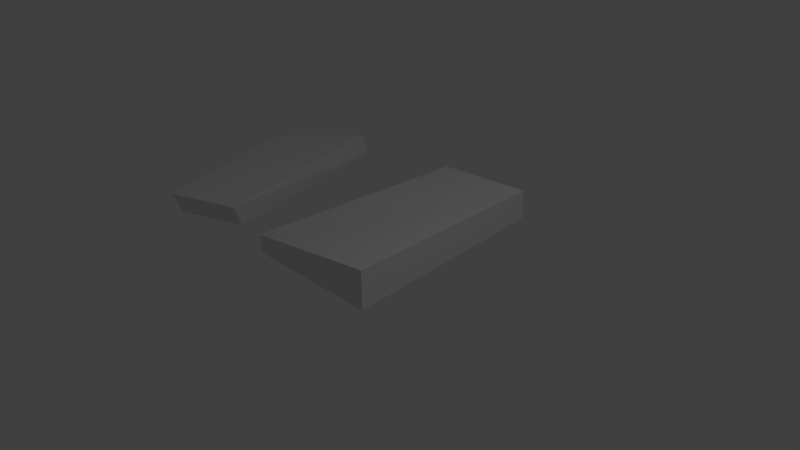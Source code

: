 # Source: roadRock2.blend  (saved by Blender 2.75.0; exported with 4.5.12 LTS)
import bpy
from mathutils import Matrix  # noqa: F401  (used for matrix-valued properties, if any)

bpy.ops.wm.read_factory_settings(use_empty=True)
scene = bpy.context.scene
scene.name = 'Scene'

# ---- collections
col_collection_1 = bpy.data.collections.new('Collection 1'); scene.collection.children.link(col_collection_1)

# ---- materials (node trees are filled in below, after node groups)
mat_material = bpy.data.materials.new('Material')
mat_material.alpha_threshold = 0.0
mat_material.use_transparent_shadow = False
mat_material.roughness = 0.5
mat_material.line_color = (0.0, 0.0, 0.0, 1.0)

# ---- material node trees

# ---- world
world_world = bpy.data.worlds.new('World'); scene.world = world_world
world_world.color = (0.05088, 0.05088, 0.05088)
world_world.use_sun_shadow = False
world_world.sun_shadow_jitter_overblur = 0.0
world_world.cycles.sampling_method = 'MANUAL'
world_world.cycles.sample_map_resolution = 256

# ---- cameras
cam_camera = bpy.data.cameras.new('Camera')
cam_camera.clip_end = 100.0
cam_camera.lens = 35.0
cam_camera.sensor_width = 32.0
cam_camera.sensor_height = 18.0
cam_camera.ortho_scale = 7.314
cam_camera.dof.focus_distance = 0.0
cam_camera.dof.aperture_fstop = 128.0

# ---- lights
light_lamp = bpy.data.lights.new('Lamp', 'POINT')
light_lamp.transmission_factor = 0.0
light_lamp.cutoff_distance = 30.0
light_lamp.energy = 100.0
light_lamp.shadow_buffer_clip_start = 1.001
light_lamp.shadow_soft_size = 0.1
light_lamp.shadow_maximum_resolution = 0.006
light_lamp.use_absolute_resolution = True
light_lamp.cycles.use_multiple_importance_sampling = False

# ---- meshes
me_cube = bpy.data.meshes.new('Cube')
me_cube.from_pydata([(0.623, 2.221, -0.03357), (0.8879, -0.9681, -0.03357), (-1.112, -0.9681, -0.03357), (-0.8471, 2.221, -0.03357), (0.623, 2.221, 0.3907), (0.8879, -0.9681, 0.4971), (-1.112, -0.9681, 0.2242), (-0.8471, 2.221, 0.3159), (-1.94, -0.7002, -0.03357), (-2.751, 2.332, -0.03357), (-1.794, -0.9074, 0.3575), (-2.751, 2.194, 0.3159), (-2.923, -1.055, -0.03357), (-3.795, 1.262, -0.04049), (-2.777, -1.262, 0.3575), (-3.723, 1.198, 0.3228)], [], [(0, 1, 2, 3), (4, 7, 6, 5), (0, 4, 5, 1), (1, 5, 6, 2), (9, 11, 10, 8), (4, 0, 3, 7), (11, 9, 13, 15), (3, 2, 6, 7), (12, 14, 15, 13), (9, 8, 12, 13), (10, 11, 15, 14), (8, 10, 14, 12)])
me_cube.materials.append(mat_material)
me_cube.use_remesh_preserve_volume = False
me_cube.use_remesh_preserve_attributes = False
me_cube.use_mirror_vertex_groups = False
me_cube.update()

# ---- objects
ob_roadrock2 = bpy.data.objects.new('roadRock2', me_cube)
ob_lamp = bpy.data.objects.new('Lamp', light_lamp)
ob_camera = bpy.data.objects.new('Camera', cam_camera)

# ---- transforms, parenting, visibility, modifiers, constraints
ob_roadrock2.location = (0.0, 0.0, 0.0)
ob_roadrock2.lock_rotations_4d = False
ob_roadrock2.empty_display_type = 'ARROWS'
ob_roadrock2.lineart.crease_threshold = 0.0
ob_lamp.location = (4.076, 1.005, 5.904)
ob_lamp.rotation_euler = (0.6503, 0.05522, 1.866)
ob_lamp.lock_rotations_4d = False
ob_lamp.empty_display_type = 'ARROWS'
ob_lamp.color = (0.0, 0.0, 0.0, 0.0)
ob_lamp.lineart.crease_threshold = 0.0
ob_camera.location = (7.481, -6.508, 5.344)
ob_camera.rotation_euler = (1.109, 0.01082, 0.8149)
ob_camera.lock_rotations_4d = False
ob_camera.empty_display_type = 'ARROWS'
ob_camera.color = (0.0, 0.0, 0.0, 0.0)
ob_camera.display_type = 'WIRE'
ob_camera.lineart.crease_threshold = 0.0

# ---- collection membership
col_collection_1.objects.link(ob_roadrock2)
col_collection_1.objects.link(ob_lamp)
col_collection_1.objects.link(ob_camera)

# ---- scene / render settings (as saved in the file)
scene.camera = ob_camera
scene.frame_start = 1; scene.frame_end = 250; scene.frame_set(1)
scene.render.engine = 'BLENDER_EEVEE_NEXT'
scene.render.resolution_percentage = 50
scene.render.dither_intensity = 0.0
scene.cycles.use_denoising = False
scene.cycles.samples = 10
scene.cycles.sampling_pattern = 'TABULATED_SOBOL'
scene.cycles.light_sampling_threshold = 0.0
scene.cycles.use_adaptive_sampling = False
scene.cycles.use_light_tree = False
scene.cycles.blur_glossy = 0.0
scene.cycles.pixel_filter_type = 'GAUSSIAN'
scene.cycles.sample_clamp_indirect = 0.0
scene.view_settings.view_transform = 'Standard'
bpy.context.view_layer.update()

